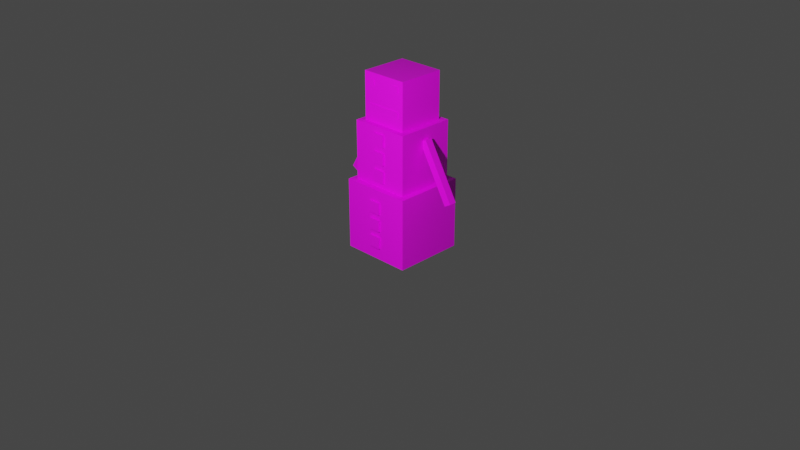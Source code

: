 # Source: lab2.blend  (saved by Blender 3.3.6; exported with 4.5.12 LTS)
import bpy
from mathutils import Matrix  # noqa: F401  (used for matrix-valued properties, if any)

bpy.ops.wm.read_factory_settings(use_empty=True)
scene = bpy.context.scene
scene.name = 'Scene'

# ---- collections
col_collection = bpy.data.collections.new('Collection'); scene.collection.children.link(col_collection)

# ---- images (referenced by path relative to the original .blend; pixels are not part of the script)
import os
ASSET_DIR = os.environ.get("B2B_ASSET_DIR", "")  # directory of the original .blend (textures are referenced by path, not embedded)
HERE = os.path.dirname(os.path.abspath(__file__))  # packed textures are extracted next to this script under _unpacked/

def load_image(name, relpath, width, height, colorspace="sRGB"):
    """Load a texture the original file referenced (path relative to the .blend, or extracted next to this script)."""
    p = next((c for c in (os.path.join(HERE, relpath), os.path.join(ASSET_DIR, relpath)) if relpath and os.path.exists(c)), "")
    if p:
        img = bpy.data.images.load(p, check_existing=True)
        img.name = name
    else:  # same state as the original file: an image datablock whose file is absent (Cycles renders it pink)
        img = bpy.data.images.new(name, width, height)
        img.source = "FILE"
        img.filepath = "//" + (relpath or name)
    img.colorspace_settings.name = colorspace
    return img
img_lab2_jpg = load_image('lab2.jpg', 'lab2.jpg', 1024, 1024, 'sRGB')

# ---- materials (node trees are filled in below, after node groups)
mat_snowman = bpy.data.materials.new('Snowman')
mat_snowman.alpha_threshold = 0.0
mat_snowman.use_transparent_shadow = False
mat_snowman.preview_render_type = 'CUBE'
mat_snowman.diffuse_color = (0.402, 0.402, 0.402, 1.0)
mat_snowman.roughness = 0.5
mat_snowman.specular_intensity = 0.0
mat_snowman.line_color = (0.0, 0.0, 0.0, 1.0)

# ---- material node trees
mat_snowman.use_nodes = True; mat_snowman.node_tree.nodes.clear()
_N = mat_snowman.node_tree.nodes; _L = mat_snowman.node_tree.links
n0 = _N.new('ShaderNodeBsdfPrincipled'); n0.name = 'Principled BSDF'; n0.location = (10, 300)
n0.distribution = 'GGX'
n0.subsurface_method = 'BURLEY'
n0.inputs[3].default_value = 1.45
n0.inputs[27].default_value = (0.0, 0.0, 0.0, 1.0)
n0.inputs[28].default_value = 1.0
n1 = _N.new('ShaderNodeOutputMaterial'); n1.name = 'Material Output'; n1.location = (300, 300)
n2 = _N.new('ShaderNodeTexImage'); n2.name = 'Image Texture'; n2.location = (-280, 280)
n2.image = img_lab2_jpg
_L.new(n0.outputs[0], n1.inputs[0])
_L.new(n2.outputs[0], n0.inputs[0])
n1.is_active_output = True

# ---- world
world_world = bpy.data.worlds.new('World'); scene.world = world_world
world_world.use_nodes = True; world_world.node_tree.nodes.clear()
_N = world_world.node_tree.nodes; _L = world_world.node_tree.links
n0 = _N.new('ShaderNodeOutputWorld'); n0.name = 'World Output'; n0.location = (300, 300)
n1 = _N.new('ShaderNodeBackground'); n1.name = 'Background'; n1.location = (10, 300)
n1.inputs[0].default_value = (0.05088, 0.05088, 0.05088, 1.0)
_L.new(n1.outputs[0], n0.inputs[0])
n0.is_active_output = True
world_world.color = (0.05088, 0.05088, 0.05088)
world_world.use_sun_shadow = False
world_world.sun_shadow_jitter_overblur = 0.0

# ---- cameras
cam_camera = bpy.data.cameras.new('Camera')
cam_camera.clip_end = 100.0
cam_camera.ortho_scale = 7.314

# ---- lights
light_light = bpy.data.lights.new('Light', 'POINT')
light_light.transmission_factor = 0.0
light_light.energy = 1000.0
light_light.shadow_soft_size = 0.1
light_light.shadow_maximum_resolution = 0.006
light_light.use_absolute_resolution = True

# ---- meshes
me_cube_004 = bpy.data.meshes.new('Cube.004')
me_cube_004.from_pydata([(0.3004, -0.4, 2.2), (0.3004, -0.41, 2.2), (0.1996, -0.41, 2.2), (0.1996, -0.4, 2.2), (0.3004, -0.4, 2.3), (0.3004, -0.41, 2.3), (0.1996, -0.41, 2.3), (0.1996, -0.4, 2.3), (-0.2014, -0.4001, 2.201), (-0.2014, -0.4099, 2.201), (-0.2986, -0.4099, 2.201), (-0.2986, -0.4001, 2.201), (-0.2014, -0.4001, 2.299), (-0.2014, -0.4099, 2.299), (-0.2986, -0.4099, 2.299), (-0.2986, -0.4001, 2.299), (-0.2, -0.4, 1.8), (-0.2, -0.41, 1.8), (-0.3, -0.41, 1.8), (-0.3, -0.4, 1.8), (-0.2, -0.4, 1.9), (-0.2, -0.41, 1.9), (-0.3, -0.41, 1.9), (-0.3, -0.4, 1.9), (-0.1, -0.4, 1.8), (-0.1, -0.41, 1.8), (-0.2, -0.41, 1.8), (-0.2, -0.4, 1.8), (-0.1, -0.4, 1.9), (-0.1, -0.41, 1.9), (-0.2, -0.41, 1.9), (-0.2, -0.4, 1.9), (0.0, -0.4, 1.8), (0.0, -0.41, 1.8), (-0.1, -0.41, 1.8), (-0.1, -0.4, 1.8), (2.384e-07, -0.4, 1.9), (-2.98e-07, -0.41, 1.9), (-0.1, -0.41, 1.9), (-0.1, -0.4, 1.9), (0.1, -0.4, 1.8), (0.1, -0.41, 1.8), (-5.96e-08, -0.41, 1.8), (2.98e-07, -0.4, 1.8), (0.1, -0.4, 1.9), (0.1, -0.41, 1.9), (-1.788e-07, -0.41, 1.9), (1.788e-07, -0.4, 1.9), (0.2, -0.4, 1.8), (0.2, -0.41, 1.8), (0.1, -0.41, 1.8), (0.1, -0.4, 1.8), (0.2, -0.4, 1.9), (0.2, -0.41, 1.9), (0.1, -0.41, 1.9), (0.1, -0.4, 1.9), (0.3, -0.4, 1.8), (0.3, -0.41, 1.8), (0.2, -0.41, 1.8), (0.2, -0.4, 1.8), (0.3, -0.4, 1.9), (0.3, -0.41, 1.9), (0.2, -0.41, 1.9), (0.2, -0.4, 1.9), (0.1, -0.6, -0.4), (0.1, -0.63, -0.4), (-0.1, -0.63, -0.4), (-0.1, -0.6, -0.4), (0.1, -0.6, -0.2), (0.1, -0.63, -0.2), (-0.1, -0.63, -0.2), (-0.1, -0.6, -0.2), (-0.1, -0.6, 0.1), (-0.1, -0.63, 0.1), (0.1, -0.63, 0.1), (0.1, -0.6, 0.1), (-0.1, -0.6, -0.1), (-0.1, -0.63, -0.1), (0.1, -0.63, -0.1), (0.1, -0.6, -0.1), (0.1, -0.5, 0.7), (0.1, -0.53, 0.7), (-0.1, -0.53, 0.7), (-0.1, -0.5, 0.7), (0.1, -0.5, 0.9), (0.1, -0.53, 0.9), (-0.1, -0.53, 0.9), (-0.1, -0.5, 0.9), (-0.1, -0.5, 1.2), (-0.1, -0.53, 1.2), (0.1, -0.53, 1.2), (0.1, -0.5, 1.2), (-0.1, -0.5, 1.0), (-0.1, -0.53, 1.0), (0.1, -0.53, 1.0), (0.1, -0.5, 1.0), (0.1, -0.5, 1.3), (0.1, -0.53, 1.3), (-0.1, -0.53, 1.3), (-0.1, -0.5, 1.3), (0.1, -0.5, 1.5), (0.1, -0.53, 1.5), (-0.1, -0.53, 1.5), (-0.1, -0.5, 1.5), (-1.084, 0.067, 0.5149), (-1.084, -0.059, 0.5149), (-0.5546, -0.059, 1.432), (-0.5546, 0.067, 1.431), (-0.9746, 0.067, 0.4519), (-0.9746, -0.059, 0.4519), (-0.4454, -0.059, 1.369), (-0.4454, 0.067, 1.368), (0.9746, 0.067, 0.4519), (0.9746, -0.059, 0.4519), (0.4454, -0.059, 1.369), (0.4454, 0.067, 1.368), (1.084, 0.067, 0.5149), (1.084, -0.059, 0.5149), (0.5546, -0.059, 1.432), (0.5546, 0.067, 1.431), (0.6, 0.6, -0.6), (0.6, -0.6, -0.6), (-0.6, -0.6, -0.6), (-0.6, 0.6, -0.6), (0.6, 0.6, 0.6), (0.6, -0.6, 0.6), (-0.6, -0.6, 0.6), (-0.6, 0.6, 0.6), (0.5, 0.5, 0.6), (0.5, -0.5, 0.6), (-0.5, -0.5, 0.6), (-0.5, 0.5, 0.6), (0.5, 0.5, 1.6), (0.5, -0.5, 1.6), (-0.5, -0.5, 1.6), (-0.5, 0.5, 1.6), (0.4, 0.4, 1.6), (0.4, -0.4, 1.6), (-0.4, -0.4, 1.6), (-0.4, 0.4, 1.6), (0.4, 0.4, 2.4), (0.4, -0.4, 2.4), (-0.4, -0.4, 2.4), (-0.4, 0.4, 2.4), (0.5, 0.5, 1.1), (0.5, -0.5, 1.1), (-0.5, -0.5, 1.1), (-0.5, 0.5, 1.1), (0.5, 0.5, 0.85), (0.5, -0.5, 0.85), (-0.5, -0.5, 0.85), (-0.5, 0.5, 0.85), (0.5, 0.5, 0.725), (0.5, -0.5, 0.725), (-0.5, -0.5, 0.725), (-0.5, 0.5, 0.725), (0.1, -0.6, 0.2), (0.1, -0.63, 0.2), (-0.1, -0.63, 0.2), (-0.1, -0.6, 0.2), (0.1, -0.6, 0.4), (0.1, -0.63, 0.4), (-0.1, -0.63, 0.4), (-0.1, -0.6, 0.4)], [], [(0, 1, 2, 3), (4, 7, 6, 5), (0, 4, 5, 1), (1, 5, 6, 2), (2, 6, 7, 3), (8, 9, 10, 11), (12, 15, 14, 13), (8, 12, 13, 9), (9, 13, 14, 10), (10, 14, 15, 11), (16, 17, 18, 19), (20, 23, 22, 21), (16, 20, 21, 17), (17, 21, 22, 18), (18, 22, 23, 19), (24, 25, 26, 27), (28, 31, 30, 29), (24, 28, 29, 25), (25, 29, 30, 26), (26, 30, 31, 27), (32, 33, 34, 35), (36, 39, 38, 37), (32, 36, 37, 33), (33, 37, 38, 34), (34, 38, 39, 35), (40, 41, 42, 43), (44, 47, 46, 45), (40, 44, 45, 41), (41, 45, 46, 42), (42, 46, 47, 43), (48, 49, 50, 51), (52, 55, 54, 53), (48, 52, 53, 49), (49, 53, 54, 50), (50, 54, 55, 51), (56, 57, 58, 59), (60, 63, 62, 61), (56, 60, 61, 57), (57, 61, 62, 58), (58, 62, 63, 59), (64, 65, 66, 67), (68, 71, 70, 69), (64, 68, 69, 65), (65, 69, 70, 66), (66, 70, 71, 67), (77, 73, 72, 76), (78, 74, 73, 77), (79, 75, 74, 78), (75, 72, 73, 74), (79, 78, 77, 76), (80, 81, 82, 83), (84, 87, 86, 85), (80, 84, 85, 81), (81, 85, 86, 82), (82, 86, 87, 83), (93, 89, 88, 92), (94, 90, 89, 93), (95, 91, 90, 94), (91, 88, 89, 90), (95, 94, 93, 92), (96, 97, 98, 99), (100, 103, 102, 101), (96, 100, 101, 97), (97, 101, 102, 98), (98, 102, 103, 99), (104, 105, 106, 107), (108, 111, 110, 109), (104, 108, 109, 105), (105, 109, 110, 106), (106, 110, 111, 107), (108, 104, 107, 111), (112, 113, 114, 115), (116, 119, 118, 117), (112, 116, 117, 113), (113, 117, 118, 114), (114, 118, 119, 115), (116, 112, 115, 119), (120, 121, 122, 123), (124, 127, 126, 125), (120, 124, 125, 121), (121, 125, 126, 122), (122, 126, 127, 123), (124, 120, 123, 127), (128, 129, 130, 131), (132, 135, 134, 133), (144, 132, 133, 145), (145, 133, 134, 146), (146, 134, 135, 147), (152, 128, 131, 155), (136, 137, 138, 139), (140, 143, 142, 141), (136, 140, 141, 137), (137, 141, 142, 138), (138, 142, 143, 139), (140, 136, 139, 143), (148, 144, 145, 149), (149, 145, 146, 150), (150, 146, 147, 151), (132, 144, 147, 135), (144, 148, 151, 147), (152, 148, 149, 153), (153, 149, 150, 154), (154, 150, 151, 155), (148, 152, 155, 151), (128, 152, 153, 129), (129, 153, 154, 130), (130, 154, 155, 131), (156, 157, 158, 159), (160, 163, 162, 161), (156, 160, 161, 157), (157, 161, 162, 158), (158, 162, 163, 159)])
_uv = me_cube_004.uv_layers.new(name='UVTex')
_uv.uv.foreach_set('vector', [0.6562, 0.8281, 0.6562, 0.8438, 0.6406, 0.8438, 0.6406, 0.8281, 0.6562, 0.8438, 0.6406, 0.8438, 0.6406, 0.8281, 0.6562, 0.8281, 0.6562, 0.8281, 0.6562, 0.8438, 0.6406, 0.8438, 0.6406, 0.8281, 0.6562, 0.8281, 0.6562, 0.8438, 0.6406, 0.8438, 0.6406, 0.8281, 0.6562, 0.8281, 0.6562, 0.8438, 0.6406, 0.8438, 0.6406, 0.8281, 0.5938, 0.8438, 0.5938, 0.8594, 0.5781, 0.8594, 0.5781, 0.8438, 0.5938, 0.8594, 0.5781, 0.8594, 0.5781, 0.8438, 0.5938, 0.8438, 0.5938, 0.8438, 0.5938, 0.8594, 0.5781, 0.8594, 0.5781, 0.8438, 0.5938, 0.8438, 0.5938, 0.8594, 0.5781, 0.8594, 0.5781, 0.8438, 0.5938, 0.8438, 0.5938, 0.8594, 0.5781, 0.8594, 0.5781, 0.8438, 0.5781, 0.7969, 0.5781, 0.8125, 0.5625, 0.8125, 0.5625, 0.7969, 0.5781, 0.8125, 0.5625, 0.8125, 0.5625, 0.7969, 0.5781, 0.7969, 0.5781, 0.7969, 0.5781, 0.8125, 0.5625, 0.8125, 0.5625, 0.7969, 0.5781, 0.7969, 0.5781, 0.8125, 0.5625, 0.8125, 0.5625, 0.7969, 0.5781, 0.7969, 0.5781, 0.8125, 0.5625, 0.8125, 0.5625, 0.7969, 0.5938, 0.7812, 0.5938, 0.7969, 0.5781, 0.7969, 0.5781, 0.7812, 0.5938, 0.7969, 0.5781, 0.7969, 0.5781, 0.7812, 0.5938, 0.7812, 0.5938, 0.7812, 0.5938, 0.7969, 0.5781, 0.7969, 0.5781, 0.7812, 0.5938, 0.7812, 0.5938, 0.7969, 0.5781, 0.7969, 0.5781, 0.7812, 0.5938, 0.7812, 0.5938, 0.7969, 0.5781, 0.7969, 0.5781, 0.7812, 0.6094, 0.7656, 0.6094, 0.7812, 0.5938, 0.7812, 0.5938, 0.7656, 0.6094, 0.7812, 0.5938, 0.7812, 0.5938, 0.7656, 0.6094, 0.7656, 0.6094, 0.7656, 0.6094, 0.7812, 0.5938, 0.7812, 0.5938, 0.7656, 0.6094, 0.7656, 0.6094, 0.7812, 0.5938, 0.7812, 0.5938, 0.7656, 0.6094, 0.7656, 0.6094, 0.7812, 0.5938, 0.7812, 0.5938, 0.7656, 0.625, 0.7656, 0.625, 0.7812, 0.6094, 0.7812, 0.6094, 0.7656, 0.625, 0.7812, 0.6094, 0.7812, 0.6094, 0.7656, 0.625, 0.7656, 0.625, 0.7656, 0.625, 0.7812, 0.6094, 0.7812, 0.6094, 0.7656, 0.625, 0.7656, 0.625, 0.7812, 0.6094, 0.7812, 0.6094, 0.7656, 0.625, 0.7656, 0.625, 0.7812, 0.6094, 0.7812, 0.6094, 0.7656, 0.6406, 0.7812, 0.6406, 0.7969, 0.625, 0.7969, 0.625, 0.7812, 0.6406, 0.7969, 0.625, 0.7969, 0.625, 0.7812, 0.6406, 0.7812, 0.6406, 0.7812, 0.6406, 0.7969, 0.625, 0.7969, 0.625, 0.7812, 0.6406, 0.7812, 0.6406, 0.7969, 0.625, 0.7969, 0.625, 0.7812, 0.6406, 0.7812, 0.6406, 0.7969, 0.625, 0.7969, 0.625, 0.7812, 0.6562, 0.7812, 0.6562, 0.7969, 0.6406, 0.7969, 0.6406, 0.7812, 0.6562, 0.7969, 0.6406, 0.7969, 0.6406, 0.7812, 0.6562, 0.7812, 0.6562, 0.7812, 0.6562, 0.7969, 0.6406, 0.7969, 0.6406, 0.7812, 0.6562, 0.7812, 0.6562, 0.7969, 0.6406, 0.7969, 0.6406, 0.7812, 0.6562, 0.7812, 0.6562, 0.7969, 0.6406, 0.7969, 0.6406, 0.7812, 0.625, 0.7188, 0.625, 0.7344, 0.5938, 0.7344, 0.5938, 0.7188, 0.625, 0.75, 0.5938, 0.75, 0.5938, 0.7344, 0.625, 0.7344, 0.625, 0.7188, 0.625, 0.75, 0.6094, 0.75, 0.6094, 0.7188, 0.625, 0.7188, 0.625, 0.75, 0.5938, 0.75, 0.5938, 0.7188, 0.6094, 0.7188, 0.6094, 0.75, 0.5938, 0.75, 0.5938, 0.7188, 0.6094, 0.7188, 0.6094, 0.75, 0.5938, 0.75, 0.5938, 0.7188, 0.625, 0.7188, 0.625, 0.75, 0.5938, 0.75, 0.5938, 0.7188, 0.625, 0.7188, 0.625, 0.75, 0.6094, 0.75, 0.6094, 0.7188, 0.625, 0.75, 0.5938, 0.75, 0.5938, 0.7344, 0.625, 0.7344, 0.625, 0.7188, 0.625, 0.7344, 0.5938, 0.7344, 0.5938, 0.7188, 0.625, 0.7188, 0.625, 0.7344, 0.5938, 0.7344, 0.5938, 0.7188, 0.625, 0.75, 0.5938, 0.75, 0.5938, 0.7344, 0.625, 0.7344, 0.625, 0.7188, 0.625, 0.75, 0.6094, 0.75, 0.6094, 0.7188, 0.625, 0.7188, 0.625, 0.75, 0.5938, 0.75, 0.5938, 0.7188, 0.6094, 0.7188, 0.6094, 0.75, 0.5938, 0.75, 0.5938, 0.7188, 0.6094, 0.7188, 0.6094, 0.75, 0.5938, 0.75, 0.5938, 0.7188, 0.625, 0.7188, 0.625, 0.75, 0.5938, 0.75, 0.5938, 0.7188, 0.625, 0.7188, 0.625, 0.75, 0.6094, 0.75, 0.6094, 0.7188, 0.625, 0.75, 0.5938, 0.75, 0.5938, 0.7344, 0.625, 0.7344, 0.625, 0.7188, 0.625, 0.7344, 0.5938, 0.7344, 0.5938, 0.7188, 0.625, 0.7188, 0.625, 0.7344, 0.5938, 0.7344, 0.5938, 0.7188, 0.625, 0.75, 0.5938, 0.75, 0.5938, 0.7344, 0.625, 0.7344, 0.625, 0.7188, 0.625, 0.75, 0.6094, 0.75, 0.6094, 0.7188, 0.625, 0.7188, 0.625, 0.75, 0.5938, 0.75, 0.5938, 0.7188, 0.6094, 0.7188, 0.6094, 0.75, 0.5938, 0.75, 0.5938, 0.7188, 0.7188, 1.0, 0.7188, 0.9688, 0.9062, 0.9688, 0.9062, 1.0, 0.7188, 1.0, 0.5312, 1.0, 0.5312, 0.9688, 0.7188, 0.9688, 0.75, 0.9375, 0.75, 0.9688, 0.7188, 0.9688, 0.7188, 0.9375, 0.7188, 0.9375, 0.7188, 0.9688, 0.5312, 0.9688, 0.5312, 0.9375, 0.5312, 0.9375, 0.5312, 0.9688, 0.5, 0.9688, 0.5, 0.9375, 0.75, 0.9688, 0.75, 0.9375, 0.9375, 0.9375, 0.9375, 0.9688, 0.7188, 1.0, 0.7188, 0.9688, 0.9062, 0.9688, 0.9062, 1.0, 0.7188, 1.0, 0.5312, 1.0, 0.5312, 0.9688, 0.7188, 0.9688, 0.75, 0.9375, 0.75, 0.9688, 0.7188, 0.9688, 0.7188, 0.9375, 0.7188, 0.9375, 0.7188, 0.9688, 0.5312, 0.9688, 0.5312, 0.9375, 0.5312, 0.9375, 0.5312, 0.9688, 0.5, 0.9688, 0.5, 0.9375, 0.75, 0.9688, 0.75, 0.9375, 0.9375, 0.9375, 0.9375, 0.9688, 0.375, 0.4375, 0.375, 0.25, 0.5625, 0.25, 0.5625, 0.4375, 0.375, 0.4375, 0.1875, 0.4375, 0.1875, 0.25, 0.375, 0.25, 0.5625, 0.0625, 0.5625, 0.25, 0.375, 0.25, 0.375, 0.0625, 0.375, 0.0625, 0.375, 0.25, 0.1875, 0.25, 0.1875, 0.0625, 0.1875, 0.0625, 0.1875, 0.25, 0.0, 0.25, 0.0, 0.0625, 0.5625, 0.25, 0.5625, 0.0625, 0.75, 0.0625, 0.75, 0.25, 0.3125, 0.75, 0.3125, 0.5938, 0.4688, 0.5938, 0.4688, 0.75, 0.3125, 0.75, 0.1562, 0.75, 0.1562, 0.5938, 0.3125, 0.5938, 0.4688, 0.5156, 0.4688, 0.5938, 0.3125, 0.5938, 0.3125, 0.5156, 0.3125, 0.5156, 0.3125, 0.5938, 0.1562, 0.5938, 0.1562, 0.5156, 0.1562, 0.5156, 0.1562, 0.5938, 0.0, 0.5938, 0.0, 0.5156, 0.4688, 0.457, 0.4688, 0.4375, 0.625, 0.4375, 0.625, 0.457, 0.25, 1.0, 0.25, 0.875, 0.375, 0.875, 0.375, 1.0, 0.25, 1.0, 0.125, 1.0, 0.125, 0.8754, 0.25, 0.8754, 0.375, 0.75, 0.375, 0.875, 0.25, 0.875, 0.25, 0.75, 0.25, 0.75, 0.25, 0.875, 0.125, 0.875, 0.125, 0.75, 0.125, 0.75, 0.125, 0.875, 0.0, 0.875, 0.0, 0.75, 0.375, 0.875, 0.375, 0.75, 0.5, 0.75, 0.5, 0.875, 0.4688, 0.4766, 0.4688, 0.5156, 0.3125, 0.5156, 0.3125, 0.4766, 0.3125, 0.4766, 0.3125, 0.5156, 0.1562, 0.5156, 0.1562, 0.4766, 0.1562, 0.4766, 0.1562, 0.5156, 0.0, 0.5156, 0.0, 0.4766, 0.4688, 0.5938, 0.4688, 0.5156, 0.625, 0.5156, 0.625, 0.5938, 0.4688, 0.5156, 0.4688, 0.4766, 0.625, 0.4766, 0.625, 0.5156, 0.4688, 0.457, 0.4688, 0.4766, 0.3125, 0.4766, 0.3125, 0.457, 0.3125, 0.457, 0.3125, 0.4766, 0.1562, 0.4766, 0.1562, 0.457, 0.1562, 0.457, 0.1562, 0.4766, 0.0, 0.4766, 0.0, 0.457, 0.4688, 0.4766, 0.4688, 0.457, 0.625, 0.457, 0.625, 0.4766, 0.4688, 0.4375, 0.4688, 0.457, 0.3125, 0.457, 0.3125, 0.4375, 0.3125, 0.4375, 0.3125, 0.457, 0.1562, 0.457, 0.1562, 0.4375, 0.1562, 0.4375, 0.1562, 0.457, 0.0, 0.457, 0.0, 0.4375, 0.625, 0.7188, 0.625, 0.7344, 0.5938, 0.7344, 0.5938, 0.7188, 0.625, 0.75, 0.5938, 0.75, 0.5938, 0.7344, 0.625, 0.7344, 0.625, 0.7188, 0.625, 0.75, 0.6094, 0.75, 0.6094, 0.7188, 0.625, 0.7188, 0.625, 0.75, 0.5938, 0.75, 0.5938, 0.7188, 0.6094, 0.7188, 0.6094, 0.75, 0.5938, 0.75, 0.5938, 0.7188])
me_cube_004.materials.append(mat_snowman)
me_cube_004.use_remesh_preserve_volume = False
me_cube_004.use_remesh_preserve_attributes = False
me_cube_004.use_mirror_vertex_groups = False
me_cube_004.update()
arm_snowman = bpy.data.armatures.new('Snowman')  # bones are not reproduced

# ---- objects
ob_light = bpy.data.objects.new('Light', light_light)
ob_camera = bpy.data.objects.new('Camera', cam_camera)
ob_mob_snowman = bpy.data.objects.new('Mob_Snowman', me_cube_004)
ob_bones_snowman = bpy.data.objects.new('Bones:Snowman', arm_snowman)
ob_empty = bpy.data.objects.new('Empty', None)

# ---- transforms, parenting, visibility, modifiers, constraints
ob_light.location = (2.326, -3.812, 3.132)
ob_light.rotation_euler = (0.6503, 0.05522, 1.866)
ob_light.lock_rotations_4d = False
ob_light.empty_display_type = 'ARROWS'
ob_light.color = (0.0, 0.0, 0.0, 0.0)
ob_light.lineart.crease_threshold = 0.0
ob_camera.location = (7.359, -6.926, 4.958)
ob_camera.rotation_euler = (1.109, 0.0, 0.8149)
ob_camera.lock_rotations_4d = False
ob_camera.empty_display_type = 'ARROWS'
ob_camera.color = (0.0, 0.0, 0.0, 0.0)
ob_camera.display_type = 'WIRE'
ob_camera.lineart.crease_threshold = 0.0
ob_mob_snowman.parent = ob_bones_snowman
ob_mob_snowman.matrix_parent_inverse = Matrix(((1.0, 0.0, -1.49e-08, 0.6), (0.0, 1.0, -1.49e-08, 0.6), (0.0, 0.0, 1.0, 3.0), (0.0, 0.0, 0.0, 1.0)))
ob_mob_snowman.location = (-0.5955, -0.597, -2.371)
ob_mob_snowman.rotation_euler = (0.0, -0.0, 0.03187)
ob_mob_snowman.lock_rotations_4d = False
ob_mob_snowman.empty_display_type = 'ARROWS'
ob_mob_snowman.lineart.crease_threshold = 0.0
_vg = ob_mob_snowman.vertex_groups.new(name='Body')
for _i, _w in zip([64, 65, 66, 67, 68, 69, 70, 71, 72, 73, 74, 75, 76, 77, 78, 79, 80, 81, 82, 83, 84, 85, 86, 87, 120, 121, 122, 123, 124, 125, 126, 127, 128, 129, 130, 131, 148, 149, 150, 151, 152, 153, 154, 155, 156, 157, 158, 159, 160, 161, 162, 163], [1.0, 1.0, 1.0, 1.0, 1.0, 1.0, 1.0, 1.0, 1.0, 1.0, 1.0, 1.0, 1.0, 1.0, 1.0, 1.0, 0.1416, 0.1417, 0.1417, 0.1416, 0.1417, 0.1417, 0.1417, 0.1417, 1.0, 1.0, 1.0, 1.0, 1.0, 1.0, 1.0, 1.0, 1.0, 1.0, 1.0, 1.0, 0.25, 0.25, 0.25, 0.25, 0.5, 0.5, 0.5, 0.5, 1.0, 1.0, 1.0, 1.0, 1.0, 1.0, 1.0, 1.0]): _vg.add([_i], _w, 'REPLACE')
_vg = ob_mob_snowman.vertex_groups.new(name='Body:Upper')
for _i, _w in zip([64, 65, 66, 67, 68, 69, 70, 71, 72, 73, 74, 75, 76, 77, 78, 79, 80, 81, 82, 83, 84, 85, 86, 87, 88, 89, 90, 91, 92, 93, 94, 95, 96, 97, 98, 99, 100, 101, 102, 103, 124, 125, 126, 127, 128, 129, 130, 131, 132, 133, 134, 135, 144, 145, 146, 147, 148, 149, 150, 151, 152, 153, 154, 155, 156, 157, 158, 159, 160, 161, 162, 163], [0.0, 0.0, 0.0, 0.0, 0.0, 0.0, 0.0, 0.0, 0.0, 0.0, 0.0, 0.0, 0.0, 0.0, 0.0, 0.0, 0.7583, 0.7583, 0.7583, 0.7583, 1.0, 1.0, 1.0, 1.0, 1.0, 1.0, 1.0, 1.0, 1.0, 1.0, 1.0, 1.0, 1.0, 1.0, 1.0, 1.0, 1.0, 1.0, 1.0, 1.0, 0.09985, 0.09997, 0.09997, 0.09985, 0.06667, 0.06667, 0.06667, 0.06667, 1.0, 1.0, 1.0, 1.0, 1.0, 1.0, 1.0, 1.0, 1.0, 1.0, 1.0, 1.0, 0.7583, 0.7583, 0.7588, 0.7588, 0.0001558, 3.091e-05, 3.091e-05, 0.0001558, 0.0004591, 0.0001646, 0.0001646, 0.0004591]): _vg.add([_i], _w, 'REPLACE')
_vg = ob_mob_snowman.vertex_groups.new(name='Head')
_vg.add([0, 1, 2, 3, 4, 5, 6, 7, 8, 9, 10, 11, 12, 13, 14, 15, 16, 17, 18, 19, 20, 21, 22, 23, 24, 25, 26, 27, 28, 29, 30, 31, 32, 33, 34, 35, 36, 37, 38, 39, 40, 41, 42, 43, 44, 45, 46, 47, 48, 49, 50, 51, 52, 53, 54, 55, 56, 57, 58, 59, 60, 61, 62, 63, 136, 137, 138, 139, 140, 141, 142, 143], 1.0, 'REPLACE')
_vg = ob_mob_snowman.vertex_groups.new(name='Arm:Left')
_vg.add([112, 113, 114, 115, 116, 117, 118, 119], 1.0, 'REPLACE')
_vg = ob_mob_snowman.vertex_groups.new(name='Arm:Right')
_vg.add([104, 105, 106, 107, 108, 109, 110, 111], 1.0, 'REPLACE')
_m = ob_mob_snowman.modifiers.new('Armature', 'ARMATURE')
_m.object = ob_bones_snowman
ob_bones_snowman.location = (0.04064, -0.0001354, -0.3086)
ob_bones_snowman.scale = (0.625, 0.625, 0.625)
ob_bones_snowman.show_in_front = True
ob_bones_snowman.lineart.crease_threshold = 0.0
ob_empty.location = (-0.01221, 0.8535, -1.191)
ob_empty.rotation_euler = (0.0, -0.0, 0.3012)
ob_empty.empty_display_type = 'IMAGE'
ob_empty.empty_display_size = 7.057
ob_empty.empty_image_offset = (-0.6457, -0.5)
ob_empty.empty_image_depth = 'BACK'
ob_empty.empty_image_side = 'FRONT'

# ---- collection membership
col_collection.objects.link(ob_light)
col_collection.objects.link(ob_camera)
col_collection.objects.link(ob_mob_snowman)
col_collection.objects.link(ob_bones_snowman)
col_collection.objects.link(ob_empty)

# ---- scene / render settings (as saved in the file)
scene.camera = ob_camera
scene.frame_start = 1; scene.frame_end = 400; scene.frame_set(135)
scene.render.engine = 'BLENDER_EEVEE_NEXT'
scene.render.image_settings.file_format = 'FFMPEG'
scene.render.image_settings.color_mode = 'RGB'
scene.render.fps = 20
scene.cycles.sampling_pattern = 'TABULATED_SOBOL'
scene.cycles.use_light_tree = False
scene.view_settings.view_transform = 'Filmic'
bpy.context.view_layer.update()
